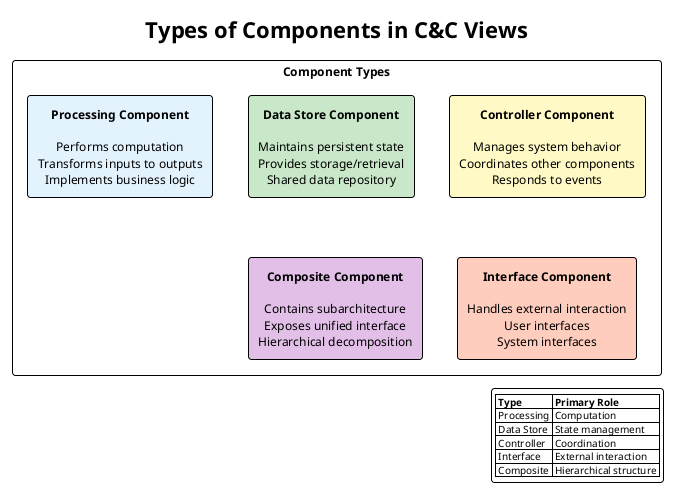

The diagram above was rendered by PlantUML. Its source (embedded in the PNG):
@startuml 02-component-types
!include ../../../../../../tooling/styles/plantuml/structural/component-diagram-style.iuml

!theme plain

title Types of Components in C&C Views

rectangle "Component Types" as main {
    
    rectangle "**Processing Component**\n\nPerforms computation\nTransforms inputs to outputs\nImplements business logic" as proc #E3F2FD {
    }
    
    rectangle "**Data Store Component**\n\nMaintains persistent state\nProvides storage/retrieval\nShared data repository" as data #C8E6C9 {
    }
    
    rectangle "**Controller Component**\n\nManages system behavior\nCoordinates other components\nResponds to events" as ctrl #FFF9C4 {
    }
    
    rectangle "**Interface Component**\n\nHandles external interaction\nUser interfaces\nSystem interfaces" as intf #FFCCBC {
    }
    
    rectangle "**Composite Component**\n\nContains subarchitecture\nExposes unified interface\nHierarchical decomposition" as comp #E1BEE7 {
    }
}

proc -[hidden]right-> data
data -[hidden]right-> ctrl
ctrl -[hidden]down-> intf
intf -[hidden]left-> comp

legend right
  |= Type |= Primary Role |
  | Processing | Computation |
  | Data Store | State management |
  | Controller | Coordination |
  | Interface | External interaction |
  | Composite | Hierarchical structure |
endlegend

@enduml